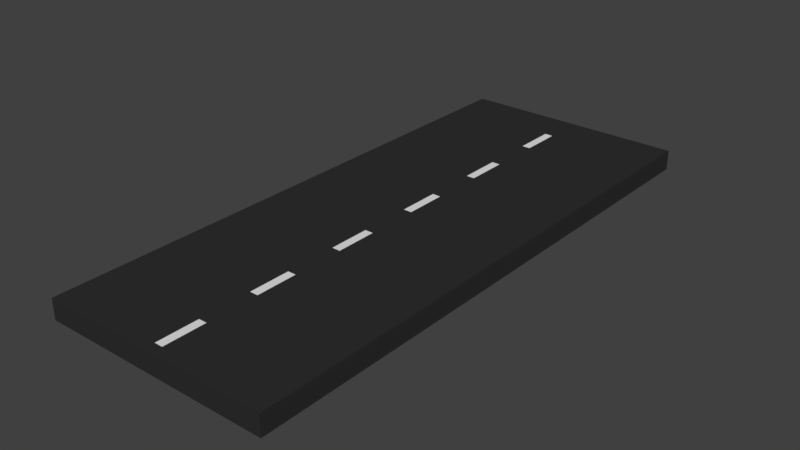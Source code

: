 # Source: Road.blend  (saved by Blender 2.79.0; exported with 4.5.12 LTS)
import bpy
from mathutils import Matrix  # noqa: F401  (used for matrix-valued properties, if any)

bpy.ops.wm.read_factory_settings(use_empty=True)
scene = bpy.context.scene
scene.name = 'Scene'

# ---- collections
col_collection_1 = bpy.data.collections.new('Collection 1'); scene.collection.children.link(col_collection_1)

# ---- materials (node trees are filled in below, after node groups)
mat_road_black = bpy.data.materials.new('Road Black')
mat_road_black.alpha_threshold = 0.0
mat_road_black.use_transparent_shadow = False
mat_road_black.diffuse_color = (0.0291, 0.0291, 0.0291, 1.0)
mat_road_black.roughness = 0.5
mat_road_black.specular_intensity = 0.0
mat_yellow = bpy.data.materials.new('Yellow')
mat_yellow.alpha_threshold = 0.0
mat_yellow.use_transparent_shadow = False
mat_yellow.diffuse_color = (0.8, 0.6047, 0.01398, 1.0)
mat_yellow.roughness = 0.5
mat_white = bpy.data.materials.new('White')
mat_white.alpha_threshold = 0.0
mat_white.use_transparent_shadow = False
mat_white.roughness = 0.5

# ---- material node trees

# ---- world
world_world = bpy.data.worlds.new('World'); scene.world = world_world
world_world.color = (0.05088, 0.05088, 0.05088)
world_world.use_sun_shadow = False
world_world.sun_shadow_jitter_overblur = 0.0
world_world.cycles.sampling_method = 'MANUAL'

# ---- meshes
me_cube_001 = bpy.data.meshes.new('Cube.001')
me_cube_001.from_pydata([(-1.0, 4.371e-08, 7.506), (-1.0, 0.08112, 7.506), (-1.0, 2.72e-08, 4.67), (-1.0, 0.08112, 4.67), (1.0, 4.371e-08, 7.506), (1.0, 0.08112, 7.506), (1.0, 2.72e-08, 4.67), (1.0, 0.08112, 4.67), (0.03604, 2.72e-08, 4.67), (-0.03604, 2.72e-08, 4.67), (-0.03604, 0.08112, 4.67), (0.03604, 0.08112, 4.67), (-0.03604, 4.371e-08, 7.506), (0.03604, 4.371e-08, 7.506), (0.03604, 0.08112, 7.506), (-0.03604, 0.08112, 7.506), (-1.0, 3.634e-08, 6.241), (-1.0, 4.003e-08, 6.874), (-1.0, 0.08112, 6.874), (-1.0, 0.08112, 6.241), (1.0, 4.003e-08, 6.874), (1.0, 3.634e-08, 6.241), (1.0, 0.08112, 6.241), (1.0, 0.08112, 6.874), (0.03604, 0.08112, 6.241), (0.03604, 0.08112, 6.874), (-0.03604, 0.08112, 6.241), (-0.03604, 0.08112, 6.874), (-0.03604, 3.634e-08, 6.241), (-0.03604, 4.003e-08, 6.874), (0.03604, 3.634e-08, 6.241), (0.03604, 4.003e-08, 6.874), (-1.0, 4.187e-08, 7.19), (1.0, 0.08112, 7.19), (0.03604, 0.08112, 7.19), (-0.03604, 0.08112, 7.19), (-0.03604, 4.187e-08, 7.19), (0.03604, 4.187e-08, 7.19), (-1.0, 0.08112, 7.19), (1.0, 4.187e-08, 7.19), (-1.0, 0.08112, 5.925), (1.0, 3.45e-08, 5.925), (-1.0, 3.45e-08, 5.925), (1.0, 0.08112, 5.925), (0.03604, 0.08112, 5.925), (-0.03604, 0.08112, 5.925), (-0.03604, 3.45e-08, 5.925), (0.03604, 3.45e-08, 5.925), (-1.0, 2.72e-08, 4.67), (-1.0, 0.08112, 4.67), (-1.0, 1.068e-08, 1.835), (-1.0, 0.08112, 1.835), (1.0, 2.72e-08, 4.67), (1.0, 0.08112, 4.67), (1.0, 1.068e-08, 1.835), (1.0, 0.08112, 1.835), (0.03604, 1.068e-08, 1.835), (-0.03604, 1.068e-08, 1.835), (-0.03604, 0.08112, 1.835), (0.03604, 0.08112, 1.835), (-0.03604, 2.72e-08, 4.67), (0.03604, 2.72e-08, 4.67), (0.03604, 0.08112, 4.67), (-0.03604, 0.08112, 4.67), (-1.0, 1.983e-08, 3.405), (-1.0, 2.351e-08, 4.038), (-1.0, 0.08112, 4.038), (-1.0, 0.08112, 3.405), (1.0, 2.351e-08, 4.038), (1.0, 1.983e-08, 3.405), (1.0, 0.08112, 3.405), (1.0, 0.08112, 4.038), (0.03604, 0.08112, 3.405), (0.03604, 0.08112, 4.038), (-0.03604, 0.08112, 3.405), (-0.03604, 0.08112, 4.038), (-0.03604, 1.983e-08, 3.405), (-0.03604, 2.351e-08, 4.038), (0.03604, 1.983e-08, 3.405), (0.03604, 2.351e-08, 4.038), (-1.0, 2.536e-08, 4.354), (1.0, 0.08112, 4.354), (0.03604, 0.08112, 4.354), (-0.03604, 0.08112, 4.354), (-0.03604, 2.536e-08, 4.354), (0.03604, 2.536e-08, 4.354), (-1.0, 0.08112, 4.354), (1.0, 2.536e-08, 4.354), (-1.0, 0.08112, 3.089), (1.0, 1.799e-08, 3.089), (-1.0, 1.799e-08, 3.089), (1.0, 0.08112, 3.089), (0.03604, 0.08112, 3.089), (-0.03604, 0.08112, 3.089), (-0.03604, 1.799e-08, 3.089), (0.03604, 1.799e-08, 3.089), (-1.0, 1.068e-08, 1.835), (-1.0, 0.08112, 1.835), (-1.0, -5.83e-09, -1.001), (-1.0, 0.08112, -1.001), (1.0, 1.068e-08, 1.835), (1.0, 0.08112, 1.835), (1.0, -5.83e-09, -1.001), (1.0, 0.08112, -1.001), (0.03604, -5.83e-09, -1.001), (-0.03604, -5.83e-09, -1.001), (-0.03604, 0.08112, -1.001), (0.03604, 0.08112, -1.001), (-0.03604, 1.068e-08, 1.835), (0.03604, 1.068e-08, 1.835), (0.03604, 0.08112, 1.835), (-0.03604, 0.08112, 1.835), (-1.0, 3.317e-09, 0.5696), (-1.0, 7e-09, 1.202), (-1.0, 0.08112, 1.202), (-1.0, 0.08112, 0.5696), (1.0, 7e-09, 1.202), (1.0, 3.317e-09, 0.5696), (1.0, 0.08112, 0.5696), (1.0, 0.08112, 1.202), (0.03604, 0.08112, 0.5696), (0.03604, 0.08112, 1.202), (-0.03604, 0.08112, 0.5696), (-0.03604, 0.08112, 1.202), (-0.03604, 3.317e-09, 0.5696), (-0.03604, 7e-09, 1.202), (0.03604, 3.317e-09, 0.5696), (0.03604, 7e-09, 1.202), (-1.0, 8.842e-09, 1.518), (1.0, 0.08112, 1.518), (0.03604, 0.08112, 1.518), (-0.03604, 0.08112, 1.518), (-0.03604, 8.842e-09, 1.518), (0.03604, 8.842e-09, 1.518), (-1.0, 0.08112, 1.518), (1.0, 8.842e-09, 1.518), (-1.0, 0.08112, 0.2534), (1.0, 1.475e-09, 0.2534), (-1.0, 1.475e-09, 0.2534), (1.0, 0.08112, 0.2534), (0.03604, 0.08112, 0.2534), (-0.03604, 0.08112, 0.2534), (-0.03604, 1.475e-09, 0.2534), (0.03604, 1.475e-09, 0.2534), (-1.0, -5.83e-09, -1.001), (-1.0, 0.08112, -1.001), (-1.0, -2.234e-08, -3.837), (-1.0, 0.08112, -3.837), (1.0, -5.83e-09, -1.001), (1.0, 0.08112, -1.001), (1.0, -2.234e-08, -3.837), (1.0, 0.08112, -3.837), (0.03604, -2.234e-08, -3.837), (-0.03604, -2.234e-08, -3.837), (-0.03604, 0.08112, -3.837), (0.03604, 0.08112, -3.837), (-0.03604, -5.83e-09, -1.001), (0.03604, -5.83e-09, -1.001), (0.03604, 0.08112, -1.001), (-0.03604, 0.08112, -1.001), (-1.0, -1.32e-08, -2.266), (-1.0, -9.514e-09, -1.634), (-1.0, 0.08112, -1.634), (-1.0, 0.08112, -2.266), (1.0, -9.514e-09, -1.634), (1.0, -1.32e-08, -2.266), (1.0, 0.08112, -2.266), (1.0, 0.08112, -1.634), (0.03604, 0.08112, -2.266), (0.03604, 0.08112, -1.634), (-0.03604, 0.08112, -2.266), (-0.03604, 0.08112, -1.634), (-0.03604, -1.32e-08, -2.266), (-0.03604, -9.514e-09, -1.634), (0.03604, -1.32e-08, -2.266), (0.03604, -9.514e-09, -1.634), (-1.0, -7.672e-09, -1.317), (1.0, 0.08112, -1.317), (0.03604, 0.08112, -1.317), (-0.03604, 0.08112, -1.317), (-0.03604, -7.672e-09, -1.317), (0.03604, -7.672e-09, -1.317), (-1.0, 0.08112, -1.317), (1.0, -7.672e-09, -1.317), (-1.0, 0.08112, -2.582), (1.0, -1.504e-08, -2.582), (-1.0, -1.504e-08, -2.582), (1.0, 0.08112, -2.582), (0.03604, 0.08112, -2.582), (-0.03604, 0.08112, -2.582), (-0.03604, -1.504e-08, -2.582), (0.03604, -1.504e-08, -2.582), (-1.0, -2.234e-08, -3.837), (-1.0, 0.08112, -3.837), (-1.0, -3.886e-08, -6.673), (-1.0, 0.08112, -6.673), (1.0, -2.234e-08, -3.837), (1.0, 0.08112, -3.837), (1.0, -3.886e-08, -6.673), (1.0, 0.08112, -6.673), (0.03604, -3.886e-08, -6.673), (-0.03604, -3.886e-08, -6.673), (-0.03604, 0.08112, -6.673), (0.03604, 0.08112, -6.673), (-0.03604, -2.234e-08, -3.837), (0.03604, -2.234e-08, -3.837), (0.03604, 0.08112, -3.837), (-0.03604, 0.08112, -3.837), (-1.0, -2.971e-08, -5.102), (-1.0, -2.603e-08, -4.47), (-1.0, 0.08112, -4.47), (-1.0, 0.08112, -5.102), (1.0, -2.603e-08, -4.47), (1.0, -2.971e-08, -5.102), (1.0, 0.08112, -5.102), (1.0, 0.08112, -4.47), (0.03604, 0.08112, -5.102), (0.03604, 0.08112, -4.47), (-0.03604, 0.08112, -5.102), (-0.03604, 0.08112, -4.47), (-0.03604, -2.971e-08, -5.102), (-0.03604, -2.603e-08, -4.47), (0.03604, -2.971e-08, -5.102), (0.03604, -2.603e-08, -4.47), (-1.0, -2.419e-08, -4.153), (1.0, 0.08112, -4.153), (0.03604, 0.08112, -4.153), (-0.03604, 0.08112, -4.153), (-0.03604, -2.419e-08, -4.153), (0.03604, -2.419e-08, -4.153), (-1.0, 0.08112, -4.153), (1.0, -2.419e-08, -4.153), (-1.0, 0.08112, -5.418), (1.0, -3.155e-08, -5.418), (-1.0, -3.155e-08, -5.418), (1.0, 0.08112, -5.418), (0.03604, 0.08112, -5.418), (-0.03604, 0.08112, -5.418), (-0.03604, -3.155e-08, -5.418), (0.03604, -3.155e-08, -5.418), (-1.0, -3.886e-08, -6.673), (-1.0, 0.08112, -6.673), (-1.0, -5.537e-08, -9.509), (-1.0, 0.08112, -9.509), (1.0, -3.886e-08, -6.673), (1.0, 0.08112, -6.673), (1.0, -5.537e-08, -9.509), (1.0, 0.08112, -9.509), (0.03604, -5.537e-08, -9.509), (-0.03604, -5.537e-08, -9.509), (-0.03604, 0.08112, -9.509), (0.03604, 0.08112, -9.509), (-0.03604, -3.886e-08, -6.673), (0.03604, -3.886e-08, -6.673), (0.03604, 0.08112, -6.673), (-0.03604, 0.08112, -6.673), (-1.0, -4.622e-08, -7.938), (-1.0, -4.254e-08, -7.305), (-1.0, 0.08112, -7.305), (-1.0, 0.08112, -7.938), (1.0, -4.254e-08, -7.305), (1.0, -4.622e-08, -7.938), (1.0, 0.08112, -7.938), (1.0, 0.08112, -7.305), (0.03604, 0.08112, -7.938), (0.03604, 0.08112, -7.305), (-0.03604, 0.08112, -7.938), (-0.03604, 0.08112, -7.305), (-0.03604, -4.622e-08, -7.938), (-0.03604, -4.254e-08, -7.305), (0.03604, -4.622e-08, -7.938), (0.03604, -4.254e-08, -7.305), (-1.0, -4.07e-08, -6.989), (1.0, 0.08112, -6.989), (0.03604, 0.08112, -6.989), (-0.03604, 0.08112, -6.989), (-0.03604, -4.07e-08, -6.989), (0.03604, -4.07e-08, -6.989), (-1.0, 0.08112, -6.989), (1.0, -4.07e-08, -6.989), (-1.0, 0.08112, -8.254), (1.0, -4.807e-08, -8.254), (-1.0, -4.807e-08, -8.254), (1.0, 0.08112, -8.254), (0.03604, 0.08112, -8.254), (-0.03604, 0.08112, -8.254), (-0.03604, -4.807e-08, -8.254), (0.03604, -4.807e-08, -8.254)], [], [(42, 40, 3, 2), (8, 11, 7, 6), (39, 33, 5, 4), (12, 15, 1, 0), (37, 39, 4, 13), (35, 38, 1, 15), (33, 34, 14, 5), (34, 35, 15, 14), (32, 36, 12, 0), (36, 37, 13, 12), (4, 5, 14, 13), (13, 14, 15, 12), (2, 3, 10, 9), (9, 10, 11, 8), (46, 47, 30, 28), (28, 30, 31, 29), (42, 46, 28, 16), (16, 28, 29, 17), (44, 45, 26, 24), (24, 26, 27, 25), (43, 44, 24, 22), (22, 24, 25, 23), (45, 40, 19, 26), (26, 19, 18, 27), (47, 41, 21, 30), (30, 21, 20, 31), (41, 43, 22, 21), (21, 22, 23, 20), (32, 38, 18, 17), (17, 18, 19, 16), (0, 1, 38, 32), (29, 31, 37, 36), (17, 29, 36, 32), (25, 27, 35, 34), (23, 25, 34, 33), (27, 18, 38, 35), (31, 20, 39, 37), (20, 23, 33, 39), (6, 7, 43, 41), (8, 6, 41, 47), (10, 3, 40, 45), (7, 11, 44, 43), (11, 10, 45, 44), (2, 9, 46, 42), (9, 8, 47, 46), (16, 19, 40, 42), (90, 88, 51, 50), (56, 59, 55, 54), (87, 81, 53, 52), (60, 63, 49, 48), (85, 87, 52, 61), (83, 86, 49, 63), (81, 82, 62, 53), (82, 83, 63, 62), (80, 84, 60, 48), (84, 85, 61, 60), (52, 53, 62, 61), (61, 62, 63, 60), (50, 51, 58, 57), (57, 58, 59, 56), (94, 95, 78, 76), (76, 78, 79, 77), (90, 94, 76, 64), (64, 76, 77, 65), (92, 93, 74, 72), (72, 74, 75, 73), (91, 92, 72, 70), (70, 72, 73, 71), (93, 88, 67, 74), (74, 67, 66, 75), (95, 89, 69, 78), (78, 69, 68, 79), (89, 91, 70, 69), (69, 70, 71, 68), (80, 86, 66, 65), (65, 66, 67, 64), (48, 49, 86, 80), (77, 79, 85, 84), (65, 77, 84, 80), (73, 75, 83, 82), (71, 73, 82, 81), (75, 66, 86, 83), (79, 68, 87, 85), (68, 71, 81, 87), (54, 55, 91, 89), (56, 54, 89, 95), (58, 51, 88, 93), (55, 59, 92, 91), (59, 58, 93, 92), (50, 57, 94, 90), (57, 56, 95, 94), (64, 67, 88, 90), (138, 136, 99, 98), (104, 107, 103, 102), (135, 129, 101, 100), (108, 111, 97, 96), (133, 135, 100, 109), (131, 134, 97, 111), (129, 130, 110, 101), (130, 131, 111, 110), (128, 132, 108, 96), (132, 133, 109, 108), (100, 101, 110, 109), (109, 110, 111, 108), (98, 99, 106, 105), (105, 106, 107, 104), (142, 143, 126, 124), (124, 126, 127, 125), (138, 142, 124, 112), (112, 124, 125, 113), (140, 141, 122, 120), (120, 122, 123, 121), (139, 140, 120, 118), (118, 120, 121, 119), (141, 136, 115, 122), (122, 115, 114, 123), (143, 137, 117, 126), (126, 117, 116, 127), (137, 139, 118, 117), (117, 118, 119, 116), (128, 134, 114, 113), (113, 114, 115, 112), (96, 97, 134, 128), (125, 127, 133, 132), (113, 125, 132, 128), (121, 123, 131, 130), (119, 121, 130, 129), (123, 114, 134, 131), (127, 116, 135, 133), (116, 119, 129, 135), (102, 103, 139, 137), (104, 102, 137, 143), (106, 99, 136, 141), (103, 107, 140, 139), (107, 106, 141, 140), (98, 105, 142, 138), (105, 104, 143, 142), (112, 115, 136, 138), (186, 184, 147, 146), (152, 155, 151, 150), (183, 177, 149, 148), (156, 159, 145, 144), (181, 183, 148, 157), (179, 182, 145, 159), (177, 178, 158, 149), (178, 179, 159, 158), (176, 180, 156, 144), (180, 181, 157, 156), (148, 149, 158, 157), (157, 158, 159, 156), (146, 147, 154, 153), (153, 154, 155, 152), (190, 191, 174, 172), (172, 174, 175, 173), (186, 190, 172, 160), (160, 172, 173, 161), (188, 189, 170, 168), (168, 170, 171, 169), (187, 188, 168, 166), (166, 168, 169, 167), (189, 184, 163, 170), (170, 163, 162, 171), (191, 185, 165, 174), (174, 165, 164, 175), (185, 187, 166, 165), (165, 166, 167, 164), (176, 182, 162, 161), (161, 162, 163, 160), (144, 145, 182, 176), (173, 175, 181, 180), (161, 173, 180, 176), (169, 171, 179, 178), (167, 169, 178, 177), (171, 162, 182, 179), (175, 164, 183, 181), (164, 167, 177, 183), (150, 151, 187, 185), (152, 150, 185, 191), (154, 147, 184, 189), (151, 155, 188, 187), (155, 154, 189, 188), (146, 153, 190, 186), (153, 152, 191, 190), (160, 163, 184, 186), (234, 232, 195, 194), (200, 203, 199, 198), (231, 225, 197, 196), (204, 207, 193, 192), (229, 231, 196, 205), (227, 230, 193, 207), (225, 226, 206, 197), (226, 227, 207, 206), (224, 228, 204, 192), (228, 229, 205, 204), (196, 197, 206, 205), (205, 206, 207, 204), (194, 195, 202, 201), (201, 202, 203, 200), (238, 239, 222, 220), (220, 222, 223, 221), (234, 238, 220, 208), (208, 220, 221, 209), (236, 237, 218, 216), (216, 218, 219, 217), (235, 236, 216, 214), (214, 216, 217, 215), (237, 232, 211, 218), (218, 211, 210, 219), (239, 233, 213, 222), (222, 213, 212, 223), (233, 235, 214, 213), (213, 214, 215, 212), (224, 230, 210, 209), (209, 210, 211, 208), (192, 193, 230, 224), (221, 223, 229, 228), (209, 221, 228, 224), (217, 219, 227, 226), (215, 217, 226, 225), (219, 210, 230, 227), (223, 212, 231, 229), (212, 215, 225, 231), (198, 199, 235, 233), (200, 198, 233, 239), (202, 195, 232, 237), (199, 203, 236, 235), (203, 202, 237, 236), (194, 201, 238, 234), (201, 200, 239, 238), (208, 211, 232, 234), (282, 280, 243, 242), (248, 251, 247, 246), (279, 273, 245, 244), (252, 255, 241, 240), (277, 279, 244, 253), (275, 278, 241, 255), (273, 274, 254, 245), (274, 275, 255, 254), (272, 276, 252, 240), (276, 277, 253, 252), (244, 245, 254, 253), (253, 254, 255, 252), (242, 243, 250, 249), (249, 250, 251, 248), (286, 287, 270, 268), (268, 270, 271, 269), (282, 286, 268, 256), (256, 268, 269, 257), (284, 285, 266, 264), (264, 266, 267, 265), (283, 284, 264, 262), (262, 264, 265, 263), (285, 280, 259, 266), (266, 259, 258, 267), (287, 281, 261, 270), (270, 261, 260, 271), (281, 283, 262, 261), (261, 262, 263, 260), (272, 278, 258, 257), (257, 258, 259, 256), (240, 241, 278, 272), (269, 271, 277, 276), (257, 269, 276, 272), (265, 267, 275, 274), (263, 265, 274, 273), (267, 258, 278, 275), (271, 260, 279, 277), (260, 263, 273, 279), (246, 247, 283, 281), (248, 246, 281, 287), (250, 243, 280, 285), (247, 251, 284, 283), (251, 250, 285, 284), (242, 249, 286, 282), (249, 248, 287, 286), (256, 259, 280, 282)])
me_cube_001.polygons.foreach_set('material_index', [0, 0, 0, 0, 0, 0, 0, 0, 0, 0, 0, 0, 0, 0, 0, 0, 0, 0, 2, 2, 0, 0, 0, 0, 0, 0, 0, 0, 0, 0, 0, 0, 0, 2, 0, 0, 0, 0, 0, 0, 0, 0, 0, 0, 0, 0, 0, 0, 0, 0, 0, 0, 0, 0, 0, 0, 0, 0, 0, 0, 0, 0, 0, 0, 2, 2, 0, 0, 0, 0, 0, 0, 0, 0, 0, 0, 0, 0, 0, 2, 0, 0, 0, 0, 0, 0, 0, 0, 0, 0, 0, 0, 0, 0, 0, 0, 0, 0, 0, 0, 0, 0, 0, 0, 0, 0, 0, 0, 0, 0, 2, 2, 0, 0, 0, 0, 0, 0, 0, 0, 0, 0, 0, 0, 0, 2, 0, 0, 0, 0, 0, 0, 0, 0, 0, 0, 0, 0, 0, 0, 0, 0, 0, 0, 0, 0, 0, 0, 0, 0, 0, 0, 0, 0, 0, 0, 2, 2, 0, 0, 0, 0, 0, 0, 0, 0, 0, 0, 0, 0, 0, 2, 0, 0, 0, 0, 0, 0, 0, 0, 0, 0, 0, 0, 0, 0, 0, 0, 0, 0, 0, 0, 0, 0, 0, 0, 0, 0, 0, 0, 0, 0, 2, 2, 0, 0, 0, 0, 0, 0, 0, 0, 0, 0, 0, 0, 0, 2, 0, 0, 0, 0, 0, 0, 0, 0, 0, 0, 0, 0, 0, 0, 0, 0, 0, 0, 0, 0, 0, 0, 0, 0, 0, 0, 0, 0, 0, 0, 2, 2, 0, 0, 0, 0, 0, 0, 0, 0, 0, 0, 0, 0, 0, 2, 0, 0, 0, 0, 0, 0, 0, 0, 0, 0, 0, 0])
me_cube_001.materials.append(mat_road_black)
me_cube_001.materials.append(mat_yellow)
me_cube_001.materials.append(mat_white)
me_cube_001.use_remesh_preserve_volume = False
me_cube_001.use_remesh_preserve_attributes = False
me_cube_001.use_mirror_vertex_groups = False
me_cube_001.update()

# ---- objects
ob_road = bpy.data.objects.new('Road', me_cube_001)

# ---- transforms, parenting, visibility, modifiers, constraints
ob_road.location = (0.0, 0.0, 0.0)
ob_road.rotation_euler = (1.571, -0.0, 0.0)
ob_road.scale = (7.4, 16.0, 2.132)
ob_road.lineart.crease_threshold = 0.0

# ---- collection membership
col_collection_1.objects.link(ob_road)

# ---- scene / render settings (as saved in the file)
scene.frame_start = 1; scene.frame_end = 250; scene.frame_set(1)
scene.render.engine = 'BLENDER_EEVEE_NEXT'
scene.render.resolution_percentage = 50
scene.render.dither_intensity = 0.0
scene.cycles.use_denoising = False
scene.cycles.samples = 128
scene.cycles.sampling_pattern = 'TABULATED_SOBOL'
scene.cycles.use_adaptive_sampling = False
scene.cycles.use_light_tree = False
scene.cycles.blur_glossy = 0.0
scene.cycles.sample_clamp_indirect = 0.0
scene.view_settings.view_transform = 'Standard'
bpy.context.view_layer.update()

# ---- added for rendering (the .blend has no active camera and no usable light): camera, sun
cam_auto = bpy.data.cameras.new('AutoCamera')
cam_auto.lens = 50.0
cam_auto.sensor_width = 36.0
cam_auto.clip_end = 1000.0
ob_auto_camera = bpy.data.objects.new('AutoCamera', cam_auto)
scene.collection.objects.link(ob_auto_camera)
ob_auto_camera.location = (36.2625, -41.3809, 29.659)
ob_auto_camera.rotation_euler = (1.09748, -7.21219e-08, 0.694738)
scene.camera = ob_auto_camera
light_auto_sun = bpy.data.lights.new('AutoSun', 'SUN')
light_auto_sun.energy = 3.0
light_auto_sun.angle = 0.0523599
ob_auto_sun = bpy.data.objects.new('AutoSun', light_auto_sun)
scene.collection.objects.link(ob_auto_sun)
ob_auto_sun.rotation_euler = (0.872665, 0.174533, 0.523599)
bpy.context.view_layer.update()
